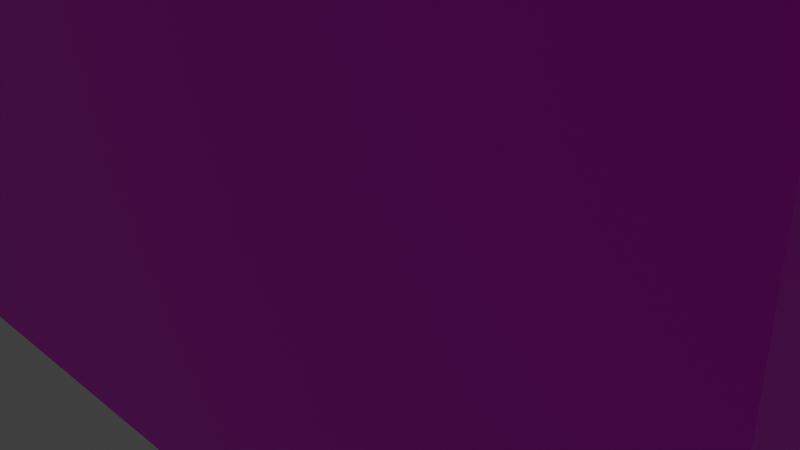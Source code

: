 # Source: arcade.blend  (saved by Blender 5.1.30; exported with 4.5.12 LTS)
import bpy
from mathutils import Matrix  # noqa: F401  (used for matrix-valued properties, if any)

bpy.ops.wm.read_factory_settings(use_empty=True)
scene = bpy.context.scene
scene.name = 'Scene'

# ---- collections
col_collection = bpy.data.collections.new('Collection'); scene.collection.children.link(col_collection)

# ---- images (referenced by path relative to the original .blend; pixels are not part of the script)
import os
ASSET_DIR = os.environ.get("B2B_ASSET_DIR", "")  # directory of the original .blend (textures are referenced by path, not embedded)
HERE = os.path.dirname(os.path.abspath(__file__))  # packed textures are extracted next to this script under _unpacked/

def load_image(name, relpath, width, height, colorspace="sRGB"):
    """Load a texture the original file referenced (path relative to the .blend, or extracted next to this script)."""
    p = next((c for c in (os.path.join(HERE, relpath), os.path.join(ASSET_DIR, relpath)) if relpath and os.path.exists(c)), "")
    if p:
        img = bpy.data.images.load(p, check_existing=True)
        img.name = name
    else:  # same state as the original file: an image datablock whose file is absent (Cycles renders it pink)
        img = bpy.data.images.new(name, width, height)
        img.source = "FILE"
        img.filepath = "//" + (relpath or name)
    img.colorspace_settings.name = colorspace
    return img
img_arcade_png = load_image('arcade.png', 'textures/arcade.png', 1024, 1024, 'sRGB')

# ---- materials (node trees are filled in below, after node groups)
mat_material = bpy.data.materials.new('Material')
mat_material.alpha_threshold = 0.0
mat_material.use_backface_culling_lightprobe_volume = False
mat_material.roughness = 0.5
mat_material.line_color = (0.0, 0.0, 0.0, 1.0)

# ---- material node trees
mat_material.use_nodes = True; mat_material.node_tree.nodes.clear()
_N = mat_material.node_tree.nodes; _L = mat_material.node_tree.links
n0 = _N.new('ShaderNodeOutputMaterial'); n0.name = 'Material Output'; n0.location = (200, 100)
n1 = _N.new('ShaderNodeBsdfPrincipled'); n1.name = 'Principled BSDF'; n1.location = (-200, 100)
n1.inputs[3].default_value = 1.45
n2 = _N.new('ShaderNodeTexImage'); n2.name = 'Image Texture'; n2.location = (-415, 75)
n2.image = img_arcade_png
_L.new(n1.outputs[0], n0.inputs[0])
_L.new(n2.outputs[0], n1.inputs[0])
n0.is_active_output = True

# ---- world
world_world = bpy.data.worlds.new('World'); scene.world = world_world
world_world.use_nodes = True; world_world.node_tree.nodes.clear()
_N = world_world.node_tree.nodes; _L = world_world.node_tree.links
n0 = _N.new('ShaderNodeOutputWorld'); n0.name = 'World Output'; n0.location = (200, 100)
n1 = _N.new('ShaderNodeBackground'); n1.name = 'Background'; n1.location = (-200, 100)
n1.inputs[0].default_value = (0.05088, 0.05088, 0.05088, 1.0)
_L.new(n1.outputs[0], n0.inputs[0])
n0.is_active_output = True
world_world.color = (0.05088, 0.05088, 0.05088)
world_world.sun_shadow_jitter_overblur = 0.0

# ---- cameras
cam_camera = bpy.data.cameras.new('Camera')
cam_camera.clip_end = 100.0
cam_camera.ortho_scale = 7.314

# ---- lights
light_light = bpy.data.lights.new('Light', 'POINT')
light_light.energy = 1000.0
light_light.shadow_soft_size = 0.1

# ---- meshes
me_cube = bpy.data.meshes.new('Cube')
me_cube.from_pydata([(5.888, 8.702, 2.918), (5.888, 8.702, -2.918), (5.888, -3.805, 2.918), (5.888, -3.805, -2.918), (-5.888, 8.702, 2.918), (-5.888, 8.702, -2.918), (-5.888, -3.805, 2.918), (-5.888, -3.805, -2.918), (-5.888, 4.851, -2.918), (5.888, 4.851, 2.918), (-5.888, 4.851, 2.918), (5.888, 4.851, -2.918), (-5.888, 7.611, 2.918), (5.888, 7.611, -2.918), (-5.888, 7.611, -2.918), (5.888, 7.611, 2.918), (-5.888, 6.231, -2.918), (5.888, 6.231, 2.918), (-5.888, 6.231, 2.918), (5.888, 6.231, -2.918), (5.888, 8.702, -0.5098), (-5.888, -3.805, -0.5098), (5.888, -3.805, -0.5098), (-5.888, 8.702, -0.5098), (5.888, 4.851, -0.5098), (-5.888, 4.851, -0.5098), (5.888, 7.611, -0.5098), (-5.888, 7.611, -0.5098), (-5.888, 6.231, -0.5098), (5.888, 6.231, -0.5098), (-5.888, 4.68, -2.918), (5.888, 4.68, 2.918), (-5.888, 4.68, 2.918), (5.888, 4.68, -2.918), (-5.888, 4.68, -0.5098), (5.888, 4.68, -0.5098), (-5.888, 7.816, 2.918), (5.888, 7.816, -2.918), (-5.888, 7.816, -2.918), (5.888, 7.816, 2.918), (5.888, 7.816, -0.5098), (-5.888, 7.816, -0.5098), (-5.888, -3.805, -0.3749), (5.888, 8.702, -0.3749), (5.888, -3.805, -0.3749), (-5.888, 8.702, -0.3749), (5.888, 4.851, -0.3749), (-5.888, 4.851, -0.3749), (5.888, 7.611, -0.3749), (-5.888, 7.611, -0.3749), (-5.888, 6.231, -0.3749), (5.888, 6.231, -0.3749), (-5.888, 4.68, -0.3749), (5.888, 4.68, -0.3749), (5.888, 7.816, -0.3749), (-5.888, 7.816, -0.3749), (5.815, -2.568, -0.627), (5.815, -2.568, 1.373), (5.815, -0.5685, -0.627), (5.815, -0.5685, 1.373), (6.153, -2.568, -0.627), (6.153, -2.568, 1.373), (6.153, -0.5685, -0.627), (6.153, -0.5685, 1.373), (5.719, -0.8361, 0.9009), (5.719, -0.8361, 1.959), (5.719, 0.2223, 0.9009), (5.719, 0.2223, 1.959), (6.048, -0.8361, 0.9009), (6.048, -0.8361, 1.959), (6.048, 0.2223, 0.9009), (6.048, 0.2223, 1.959), (5.872, 0.3895, -2.45), (5.872, 0.3895, 0.2868), (5.872, 2.39, -2.45), (5.872, 2.39, 0.2868), (6.163, 0.3895, -2.45), (6.163, 0.3895, 0.2868), (6.163, 2.39, -2.45), (6.163, 2.39, 0.2868), (5.9, 2.682, -1.791), (5.9, 2.682, -1.225), (5.9, 3.248, -1.791), (5.9, 3.248, -1.225), (6.016, 2.682, -1.791), (6.016, 2.682, -1.225), (6.016, 3.248, -1.791), (6.016, 3.248, -1.225), (6.071, 1.957, 0.09423), (6.071, 3.09, 0.09423), (6.071, 1.957, -1.428), (6.071, 3.09, -1.428), (5.829, 1.957, 0.09423), (5.829, 3.09, 0.09423), (5.829, 1.957, -1.428), (5.829, 3.09, -1.428), (6.089, 7.407, 0.4), (6.089, 7.407, 3.528), (6.089, 9.013, 0.4), (6.089, 9.013, 3.528), (5.776, 7.407, 0.4), (5.776, 7.407, 3.528), (5.776, 9.013, 0.4), (5.776, 9.013, 3.528)], [], [(31, 32, 6, 2), (44, 2, 6, 42), (55, 36, 4, 45), (30, 33, 3, 7), (53, 31, 2, 44), (45, 4, 0, 43), (51, 17, 9, 46), (16, 19, 11, 8), (52, 32, 10, 47), (17, 18, 10, 9), (39, 36, 12, 15), (38, 37, 13, 14), (54, 39, 15, 48), (50, 18, 12, 49), (47, 10, 18, 50), (15, 12, 18, 17), (14, 13, 19, 16), (48, 15, 17, 51), (13, 26, 29, 19), (8, 25, 28, 16), (16, 28, 27, 14), (37, 40, 26, 13), (30, 34, 25, 8), (19, 29, 24, 11), (5, 23, 20, 1), (33, 35, 22, 3), (38, 41, 23, 5), (3, 22, 21, 7), (11, 24, 35, 33), (7, 21, 34, 30), (42, 6, 32, 52), (46, 9, 31, 53), (8, 11, 33, 30), (9, 10, 32, 31), (14, 27, 41, 38), (1, 20, 40, 37), (43, 0, 39, 54), (5, 1, 37, 38), (0, 4, 36, 39), (49, 12, 36, 55), (27, 49, 55, 41), (20, 43, 54, 40), (24, 46, 53, 35), (21, 42, 52, 34), (26, 48, 51, 29), (25, 47, 50, 28), (28, 50, 49, 27), (40, 54, 48, 26), (34, 52, 47, 25), (29, 51, 46, 24), (23, 45, 43, 20), (35, 53, 44, 22), (41, 55, 45, 23), (22, 44, 42, 21), (56, 57, 59, 58), (58, 59, 63, 62), (62, 63, 61, 60), (60, 61, 57, 56), (58, 62, 60, 56), (63, 59, 57, 61), (64, 65, 67, 66), (66, 67, 71, 70), (70, 71, 69, 68), (68, 69, 65, 64), (66, 70, 68, 64), (71, 67, 65, 69), (72, 73, 75, 74), (74, 75, 79, 78), (78, 79, 77, 76), (76, 77, 73, 72), (74, 78, 76, 72), (79, 75, 73, 77), (80, 81, 83, 82), (82, 83, 87, 86), (86, 87, 85, 84), (84, 85, 81, 80), (82, 86, 84, 80), (87, 83, 81, 85), (88, 89, 91, 90), (90, 91, 95, 94), (94, 95, 93, 92), (92, 93, 89, 88), (90, 94, 92, 88), (95, 91, 89, 93), (96, 97, 99, 98), (98, 99, 103, 102), (102, 103, 101, 100), (100, 101, 97, 96), (98, 102, 100, 96), (103, 99, 97, 101)])
_uv = me_cube.uv_layers.new(name='UVMap')
_uv.uv.foreach_set('vector', [0.4609, 0.332, 0.0, 0.332, 0.0, -9.33e-09, 0.4609, -9.33e-09, 0.5857, 0.9503, 0.4568, 0.9503, 0.4568, 0.4894, 0.5857, 0.4894, 0.1289, 0.5241, 3.507e-08, 0.5241, 3.769e-08, 0.4894, 0.1289, 0.4894, 0.9217, 0.332, 0.4609, 0.332, 0.4609, -9.33e-09, 0.9217, -9.33e-09, 0.3573, 0.8215, 0.2284, 0.8215, 0.2284, 0.4894, 0.3573, 0.4894, 0.8141, 0.9503, 0.6852, 0.9503, 0.6852, 0.4894, 0.8141, 0.4894, 0.3573, 0.8822, 0.2284, 0.8822, 0.2284, 0.8282, 0.3573, 0.8282, 0.9217, 0.3927, 0.4609, 0.3927, 0.4609, 0.3387, 0.9217, 0.3387, 0.1289, 0.6468, 2.581e-08, 0.6468, 2.631e-08, 0.6401, 0.1289, 0.6401, 0.4609, 0.3927, 0.0, 0.3927, 0.0, 0.3387, 0.4609, 0.3387, 0.4609, 0.4548, 0.0, 0.4548, 0.0, 0.4468, 0.4609, 0.4468, 0.9217, 0.4548, 0.4609, 0.4548, 0.4609, 0.4468, 0.9217, 0.4468, 0.3573, 0.9442, 0.2284, 0.9442, 0.2284, 0.9362, 0.3573, 0.9362, 0.1289, 0.5861, 3.039e-08, 0.5861, 3.447e-08, 0.5321, 0.1289, 0.5321, 0.1289, 0.6401, 2.631e-08, 0.6401, 3.039e-08, 0.5861, 0.1289, 0.5861, 0.4609, 0.4468, 0.0, 0.4468, 0.0, 0.3927, 0.4609, 0.3927, 0.9217, 0.4468, 0.4609, 0.4468, 0.4609, 0.3927, 0.9217, 0.3927, 0.3573, 0.9362, 0.2284, 0.9362, 0.2284, 0.8822, 0.3573, 0.8822, 0.4568, 0.9362, 0.3626, 0.9362, 0.3626, 0.8822, 0.4568, 0.8822, 0.2284, 0.6401, 0.1342, 0.6401, 0.1342, 0.5861, 0.2284, 0.5861, 0.2284, 0.5861, 0.1342, 0.5861, 0.1342, 0.5321, 0.2284, 0.5321, 0.4568, 0.9442, 0.3626, 0.9442, 0.3626, 0.9362, 0.4568, 0.9362, 0.2284, 0.6468, 0.1342, 0.6468, 0.1342, 0.6401, 0.2284, 0.6401, 0.4568, 0.8822, 0.3626, 0.8822, 0.3626, 0.8282, 0.4568, 0.8282, 0.9137, 0.9503, 0.8194, 0.9503, 0.8194, 0.4894, 0.9137, 0.4894, 0.4568, 0.8215, 0.3626, 0.8215, 0.3626, 0.4894, 0.4568, 0.4894, 0.2284, 0.5241, 0.1342, 0.5241, 0.1342, 0.4894, 0.2284, 0.4894, 0.6852, 0.9503, 0.591, 0.9503, 0.591, 0.4894, 0.6852, 0.4894, 0.4568, 0.8282, 0.3626, 0.8282, 0.3626, 0.8215, 0.4568, 0.8215, 0.2284, 0.9789, 0.1342, 0.9789, 0.1342, 0.6468, 0.2284, 0.6468, 0.1289, 0.9789, 7.39e-10, 0.9789, 2.581e-08, 0.6468, 0.1289, 0.6468, 0.3573, 0.8282, 0.2284, 0.8282, 0.2284, 0.8215, 0.3573, 0.8215, 0.9217, 0.3387, 0.4609, 0.3387, 0.4609, 0.332, 0.9217, 0.332, 0.4609, 0.3387, 0.0, 0.3387, 0.0, 0.332, 0.4609, 0.332, 0.2284, 0.5321, 0.1342, 0.5321, 0.1342, 0.5241, 0.2284, 0.5241, 0.4568, 0.9789, 0.3626, 0.9789, 0.3626, 0.9442, 0.4568, 0.9442, 0.3573, 0.9789, 0.2284, 0.9789, 0.2284, 0.9442, 0.3573, 0.9442, 0.9217, 0.4894, 0.4609, 0.4894, 0.4609, 0.4548, 0.9217, 0.4548, 0.4609, 0.4894, 0.0, 0.4894, 0.0, 0.4548, 0.4609, 0.4548, 0.1289, 0.5321, 3.447e-08, 0.5321, 3.507e-08, 0.5241, 0.1289, 0.5241, 0.1342, 0.5321, 0.1289, 0.5321, 0.1289, 0.5241, 0.1342, 0.5241, 0.3626, 0.9789, 0.3573, 0.9789, 0.3573, 0.9442, 0.3626, 0.9442, 0.3626, 0.8282, 0.3573, 0.8282, 0.3573, 0.8215, 0.3626, 0.8215, 0.1342, 0.9789, 0.1289, 0.9789, 0.1289, 0.6468, 0.1342, 0.6468, 0.3626, 0.9362, 0.3573, 0.9362, 0.3573, 0.8822, 0.3626, 0.8822, 0.1342, 0.6401, 0.1289, 0.6401, 0.1289, 0.5861, 0.1342, 0.5861, 0.1342, 0.5861, 0.1289, 0.5861, 0.1289, 0.5321, 0.1342, 0.5321, 0.3626, 0.9442, 0.3573, 0.9442, 0.3573, 0.9362, 0.3626, 0.9362, 0.1342, 0.6468, 0.1289, 0.6468, 0.1289, 0.6401, 0.1342, 0.6401, 0.3626, 0.8822, 0.3573, 0.8822, 0.3573, 0.8282, 0.3626, 0.8282, 0.8194, 0.9503, 0.8141, 0.9503, 0.8141, 0.4894, 0.8194, 0.4894, 0.3626, 0.8215, 0.3573, 0.8215, 0.3573, 0.4894, 0.3626, 0.4894, 0.1342, 0.5241, 0.1289, 0.5241, 0.1289, 0.4894, 0.1342, 0.4894, 0.591, 0.9503, 0.5857, 0.9503, 0.5857, 0.4894, 0.591, 0.4894, 1.0, 0.07827, 0.9217, 0.07827, 0.9217, -3.862e-10, 1.0, 5.523e-09, 0.9632, 0.3539, 0.9632, 0.2757, 0.9764, 0.2757, 0.9764, 0.3539, 0.9217, 0.1565, 0.9217, 0.07827, 1.0, 0.07827, 1.0, 0.1565, 0.9661, 0.2348, 0.9661, 0.1565, 0.9793, 0.1565, 0.9793, 0.2348, 0.9822, 0.4368, 0.969, 0.4368, 0.969, 0.3585, 0.9822, 0.3585, 0.9896, 0.3539, 0.9764, 0.3539, 0.9764, 0.2757, 0.9896, 0.2757, 0.9217, 0.3171, 0.9217, 0.2757, 0.9632, 0.2757, 0.9632, 0.3171, 0.969, 0.4782, 0.969, 0.4368, 0.9819, 0.4368, 0.9819, 0.4782, 0.9217, 0.3585, 0.9217, 0.3171, 0.9632, 0.3171, 0.9632, 0.3585, 0.9137, 0.9899, 0.9137, 0.9485, 0.9266, 0.9485, 0.9266, 0.9899, 0.9395, 0.9899, 0.9266, 0.9899, 0.9266, 0.9485, 0.9395, 0.9485, 0.9524, 0.9899, 0.9395, 0.9899, 0.9395, 0.9485, 0.9524, 0.9485, 0.9137, 0.5965, 0.9137, 0.4894, 0.9919, 0.4894, 0.9919, 0.5965, 0.9462, 0.4656, 0.9462, 0.3585, 0.9576, 0.3585, 0.9576, 0.4656, 0.9137, 0.7036, 0.9137, 0.5965, 0.9919, 0.5965, 0.9919, 0.7036, 0.9576, 0.4656, 0.9576, 0.3585, 0.969, 0.3585, 0.969, 0.4656, 0.9879, 0.7819, 0.9765, 0.7819, 0.9765, 0.7036, 0.9879, 0.7036, 0.9879, 0.8602, 0.9765, 0.8602, 0.9765, 0.7819, 0.9879, 0.7819, 0.9462, 0.4878, 0.9462, 0.4656, 0.9684, 0.4656, 0.9684, 0.4878, 0.9661, 0.257, 0.9661, 0.2348, 0.9706, 0.2348, 0.9706, 0.257, 0.4568, 0.9725, 0.4568, 0.9503, 0.479, 0.9503, 0.479, 0.9725, 0.9524, 0.9706, 0.9524, 0.9485, 0.9569, 0.9485, 0.9569, 0.9706, 0.9614, 0.9706, 0.9569, 0.9706, 0.9569, 0.9485, 0.9614, 0.9485, 0.9659, 0.9706, 0.9614, 0.9706, 0.9614, 0.9485, 0.9659, 0.9485, 0.9217, 0.1565, 0.9661, 0.1565, 0.9661, 0.2161, 0.9217, 0.2161, 0.9914, 0.4368, 0.9914, 0.4811, 0.9819, 0.4811, 0.9819, 0.4368, 0.9661, 0.2757, 0.9217, 0.2757, 0.9217, 0.2161, 0.9661, 0.2161, 0.9917, 0.3585, 0.9917, 0.4028, 0.9822, 0.4028, 0.9822, 0.3585, 0.9887, 0.2161, 0.9793, 0.2161, 0.9793, 0.1565, 0.9887, 0.1565, 0.9887, 0.2757, 0.9793, 0.2757, 0.9793, 0.2161, 0.9887, 0.2161, 0.9137, 0.8261, 0.9137, 0.7036, 0.9765, 0.7036, 0.9765, 0.8261, 0.9217, 0.4809, 0.9217, 0.3585, 0.934, 0.3585, 0.934, 0.4809, 0.9137, 0.9485, 0.9137, 0.8261, 0.9765, 0.8261, 0.9765, 0.9485, 0.934, 0.4809, 0.934, 0.3585, 0.9462, 0.3585, 0.9462, 0.4809, 0.9887, 0.923, 0.9765, 0.923, 0.9765, 0.8602, 0.9887, 0.8602, 0.9887, 0.9858, 0.9765, 0.9858, 0.9765, 0.923, 0.9887, 0.923])
me_cube.materials.append(mat_material)
me_cube.use_mirror_vertex_groups = False
me_cube.update()

# ---- objects
ob_cube = bpy.data.objects.new('Cube', me_cube)
ob_light = bpy.data.objects.new('Light', light_light)
ob_camera = bpy.data.objects.new('Camera', cam_camera)

# ---- transforms, parenting, visibility, modifiers, constraints
ob_cube.location = (0.0, 0.0, 2.917)
ob_cube.lock_rotations_4d = False
ob_cube.empty_display_type = 'ARROWS'
ob_cube.lineart.crease_threshold = 0.0
ob_light.location = (4.076, 1.005, 5.904)
ob_light.rotation_euler = (0.6503, 0.05522, 1.866)
ob_light.lock_rotations_4d = False
ob_light.empty_display_type = 'ARROWS'
ob_light.color = (0.0, 0.0, 0.0, 0.0)
ob_light.lineart.crease_threshold = 0.0
ob_camera.location = (7.359, -6.926, 4.958)
ob_camera.rotation_euler = (1.109, 0.0, 0.8149)
ob_camera.lock_rotations_4d = False
ob_camera.empty_display_type = 'ARROWS'
ob_camera.color = (0.0, 0.0, 0.0, 0.0)
ob_camera.display_type = 'WIRE'
ob_camera.lineart.crease_threshold = 0.0

# ---- collection membership
col_collection.objects.link(ob_cube)
col_collection.objects.link(ob_light)
col_collection.objects.link(ob_camera)

# ---- scene / render settings (as saved in the file)
scene.camera = ob_camera
scene.frame_start = 1; scene.frame_end = 250; scene.frame_set(162)
scene.render.engine = 'BLENDER_EEVEE_NEXT'
scene.render.bake_bias = 0.0
scene.render.bake_samples = 0
scene.view_settings.view_transform = 'Standard'
bpy.context.view_layer.update()
